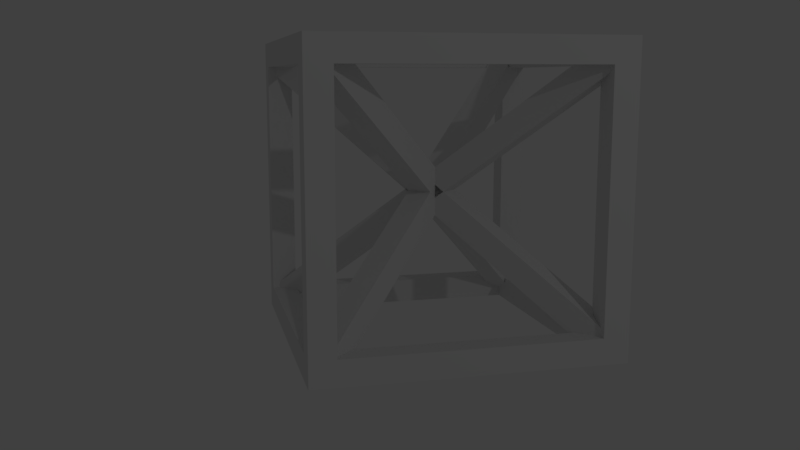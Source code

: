 # Source: torre-simples.blend  (saved by Blender 2.78.0; exported with 4.5.12 LTS)
import bpy
from mathutils import Matrix  # noqa: F401  (used for matrix-valued properties, if any)

bpy.ops.wm.read_factory_settings(use_empty=True)
scene = bpy.context.scene
scene.name = 'Scene'

# ---- collections
col_collection_1 = bpy.data.collections.new('Collection 1'); scene.collection.children.link(col_collection_1)

# ---- world
world_world = bpy.data.worlds.new('World'); scene.world = world_world
world_world.color = (0.05088, 0.05088, 0.05088)
world_world.use_sun_shadow = False
world_world.sun_shadow_jitter_overblur = 0.0
world_world.cycles.sampling_method = 'MANUAL'

# ---- cameras
cam_camera = bpy.data.cameras.new('Camera')
cam_camera.clip_end = 100.0
cam_camera.lens = 35.0
cam_camera.sensor_width = 32.0
cam_camera.sensor_height = 18.0
cam_camera.ortho_scale = 7.314
cam_camera.dof.focus_distance = 0.0

# ---- lights
light_lamp = bpy.data.lights.new('Lamp', 'POINT')
light_lamp.transmission_factor = 0.0
light_lamp.cutoff_distance = 30.0
light_lamp.energy = 100.0
light_lamp.shadow_buffer_clip_start = 1.001
light_lamp.shadow_soft_size = 0.1
light_lamp.shadow_maximum_resolution = 0.006
light_lamp.use_absolute_resolution = True

# ---- meshes
me_cube_012 = bpy.data.meshes.new('Cube.012')
me_cube_012.from_pydata([(-1.413, -0.08505, 0.08505), (1.413, -0.08505, 0.08505), (1.413, -0.08505, -0.08505), (-1.413, -0.08505, -0.08505), (-1.413, 0.08505, 0.08505), (1.413, 0.08505, 0.08505), (-1.413, 0.08505, -0.08505), (1.413, 0.08505, -0.08505)], [], [(2, 3, 6, 7), (5, 7, 6, 4), (2, 7, 5, 1), (0, 4, 6, 3), (2, 1, 0, 3), (0, 1, 5, 4)])
me_cube_012.use_remesh_preserve_volume = False
me_cube_012.use_remesh_preserve_attributes = False
me_cube_012.use_mirror_vertex_groups = False
me_cube_012.update()
me_cube_013 = bpy.data.meshes.new('Cube.013')
me_cube_013.from_pydata([(-1.413, -0.08505, 0.08505), (1.413, -0.08505, 0.08505), (1.413, -0.08505, -0.08505), (-1.413, -0.08505, -0.08505), (-1.413, 0.08505, 0.08505), (1.413, 0.08505, 0.08505), (-1.413, 0.08505, -0.08505), (1.413, 0.08505, -0.08505)], [], [(2, 3, 6, 7), (5, 7, 6, 4), (2, 7, 5, 1), (0, 4, 6, 3), (2, 1, 0, 3), (0, 1, 5, 4)])
me_cube_013.use_remesh_preserve_volume = False
me_cube_013.use_remesh_preserve_attributes = False
me_cube_013.use_mirror_vertex_groups = False
me_cube_013.update()
me_cube_011 = bpy.data.meshes.new('Cube.011')
me_cube_011.from_pydata([(-1.413, -0.08505, 0.08505), (1.413, -0.08505, 0.08505), (1.413, -0.08505, -0.08505), (-1.413, -0.08505, -0.08505), (-1.413, 0.08505, 0.08505), (1.413, 0.08505, 0.08505), (-1.413, 0.08505, -0.08505), (1.413, 0.08505, -0.08505)], [], [(2, 3, 6, 7), (5, 7, 6, 4), (2, 7, 5, 1), (0, 4, 6, 3), (2, 1, 0, 3), (0, 1, 5, 4)])
me_cube_011.use_remesh_preserve_volume = False
me_cube_011.use_remesh_preserve_attributes = False
me_cube_011.use_mirror_vertex_groups = False
me_cube_011.update()
me_cube_009 = bpy.data.meshes.new('Cube.009')
me_cube_009.from_pydata([(-1.413, -0.08505, 0.08505), (1.413, -0.08505, 0.08505), (1.413, -0.08505, -0.08505), (-1.413, -0.08505, -0.08505), (-1.413, 0.08505, 0.08505), (1.413, 0.08505, 0.08505), (-1.413, 0.08505, -0.08505), (1.413, 0.08505, -0.08505)], [], [(2, 3, 6, 7), (5, 7, 6, 4), (2, 7, 5, 1), (0, 4, 6, 3), (2, 1, 0, 3), (0, 1, 5, 4)])
me_cube_009.use_remesh_preserve_volume = False
me_cube_009.use_remesh_preserve_attributes = False
me_cube_009.use_mirror_vertex_groups = False
me_cube_009.update()
me_cube_004 = bpy.data.meshes.new('Cube.004')
me_cube_004.from_pydata([(-1.0, -1.0, -1.0), (-1.0, -0.8299, -0.8299), (-1.0, 0.8299, -0.8299), (-1.0, 0.8299, 0.8299), (-1.0, 1.0, 1.0), (-1.0, 1.0, -1.0), (-0.8299, 0.8299, -1.0), (-0.8299, -0.8299, -1.0), (0.8299, -0.8299, -1.0), (1.0, -1.0, -1.0), (1.0, 1.0, -1.0), (0.8299, 0.8299, -1.0), (-1.0, -1.0, 1.0), (-1.0, -0.8299, 0.8299), (-0.8299, 0.8299, -0.8299), (-0.8299, -0.8299, -0.8299), (-0.8299, 0.8299, 0.8299), (-0.8299, 1.0, 0.8299), (-0.8299, 1.0, -0.8299), (1.0, 1.0, 1.0), (0.8299, 1.0, 0.8299), (0.8299, 1.0, -0.8299), (1.0, 0.8299, 0.8299), (1.0, 0.8299, -0.8299), (1.0, -0.8299, -0.8299), (-0.8299, -1.0, -0.8299), (1.0, -1.0, 1.0), (0.8299, -1.0, 0.8299), (0.8299, -1.0, -0.8299), (-0.8299, -1.0, 0.8299), (-0.8299, -0.8299, 1.0), (-0.8299, 0.8299, 1.0), (0.8299, 0.8299, 1.0), (0.8299, -0.8299, 1.0), (-0.8299, -0.8299, 0.8299), (0.8299, 0.8299, 0.8299), (-0.8299, 0.8299, 0.8299), (-0.8299, 0.8299, -0.8299), (0.8299, 0.8299, -0.8299), (1.0, -0.8299, 0.8299), (0.8299, 0.8299, -0.8299), (0.8299, 0.8299, 0.8299), (0.8299, -0.8299, -0.8299), (0.8299, -0.8299, -0.8299), (0.8299, -0.8299, 0.8299), (0.8299, -0.8299, 0.8299)], [], [(0, 1, 2, 3, 4, 5), (0, 5, 6, 7, 8, 9), (5, 10, 9, 8, 11, 6), (0, 12, 4, 3, 13, 1), (14, 2, 1, 15), (16, 3, 2, 14), (17, 18, 5, 4, 19, 20), (18, 21, 20, 19, 10, 5), (10, 19, 22, 23, 24, 9), (25, 0, 9, 26, 27, 28), (29, 27, 26, 12, 0, 25), (4, 12, 30, 31, 32, 19), (12, 26, 19, 32, 33, 30), (34, 13, 3, 16), (34, 15, 1, 13), (17, 20, 35, 36), (37, 18, 17, 36), (21, 18, 37, 38), (20, 21, 38, 35), (9, 24, 39, 22, 19, 26), (40, 23, 22, 41), (42, 24, 23, 40), (15, 25, 28, 43), (43, 28, 27, 44), (29, 25, 15, 34), (44, 27, 29, 34), (45, 39, 24, 42), (41, 22, 39, 45), (42, 43, 44, 45), (41, 35, 38, 40), (14, 37, 36, 16), (8, 7, 15, 43, 42), (42, 40, 11, 8), (14, 15, 7, 6), (11, 40, 38, 37, 14, 6), (33, 45, 44, 34, 30), (33, 32, 41, 45), (31, 30, 34, 16), (31, 16, 36, 35, 41, 32)])
me_cube_004.use_remesh_preserve_volume = False
me_cube_004.use_remesh_preserve_attributes = False
me_cube_004.use_mirror_vertex_groups = False
me_cube_004.update()

# ---- objects
ob_cube_004 = bpy.data.objects.new('Cube.004', me_cube_012)
ob_cube_005 = bpy.data.objects.new('Cube.005', me_cube_013)
ob_cube_000 = bpy.data.objects.new('Cube.000', me_cube_011)
ob_cube_003 = bpy.data.objects.new('Cube.003', me_cube_009)
ob_cube_002 = bpy.data.objects.new('Cube.002', me_cube_004)
ob_lamp = bpy.data.objects.new('Lamp', light_lamp)
ob_camera = bpy.data.objects.new('Camera', cam_camera)

# ---- transforms, parenting, visibility, modifiers, constraints
ob_cube_004.location = (0.0, 0.0, 1.0)
ob_cube_004.rotation_euler = (-0.005256, -0.6066, 7.07)
ob_cube_004.scale = (1.1, 1.0, 1.0)
ob_cube_004.lineart.crease_threshold = 0.0
ob_cube_005.parent = ob_cube_004
ob_cube_005.matrix_parent_inverse = Matrix(((-2.515e-07, 0.7447, 0.5214, -0.5214), (-1.0, -3.378e-07, -1.164e-14, -0.0581), (1.937e-07, -0.5736, 0.8192, -0.8192), (0.0, 0.0, 0.0, 1.0)))
ob_cube_005.location = (-0.0581, 0.0, 1.0)
ob_cube_005.rotation_euler = (0.0, 0.6109, 1.571)
ob_cube_005.scale = (1.1, 1.0, 1.0)
ob_cube_005.lineart.crease_threshold = 0.0
ob_cube_000.parent = ob_cube_004
ob_cube_000.matrix_parent_inverse = Matrix(((-2.515e-07, 0.7447, 0.5214, -0.5214), (-1.0, -3.378e-07, -1.164e-14, -0.0581), (1.937e-07, -0.5736, 0.8192, -0.8192), (0.0, 0.0, 0.0, 1.0)))
ob_cube_000.location = (-0.0581, 0.0, 1.0)
ob_cube_000.rotation_euler = (0.0, 0.6109, 0.0)
ob_cube_000.scale = (1.1, 1.0, 1.0)
ob_cube_000.lineart.crease_threshold = 0.0
ob_cube_003.parent = ob_cube_004
ob_cube_003.matrix_parent_inverse = Matrix(((-2.515e-07, 0.7447, 0.5214, -0.5214), (-1.0, -3.378e-07, -1.164e-14, -0.0581), (1.937e-07, -0.5736, 0.8192, -0.8192), (0.0, 0.0, 0.0, 1.0)))
ob_cube_003.location = (-0.0581, 0.0, 1.0)
ob_cube_003.rotation_euler = (0.0, -0.6109, 0.0)
ob_cube_003.scale = (1.1, 1.0, 1.0)
ob_cube_003.lineart.crease_threshold = 0.0
ob_cube_002.location = (0.0, 0.0, 1.0)
ob_cube_002.lineart.crease_threshold = 0.0
ob_lamp.location = (4.076, -9.153, 5.904)
ob_lamp.rotation_euler = (0.6503, 0.05522, 1.866)
ob_lamp.lock_rotations_4d = False
ob_lamp.empty_display_type = 'ARROWS'
ob_lamp.color = (0.0, 0.0, 0.0, 0.0)
ob_lamp.lineart.crease_threshold = 0.0
ob_camera.location = (-1.651, -5.726, 1.759)
ob_camera.rotation_euler = (1.403, 3.81e-05, 6.037)
ob_camera.lock_rotations_4d = False
ob_camera.empty_display_type = 'ARROWS'
ob_camera.color = (0.0, 0.0, 0.0, 0.0)
ob_camera.display_type = 'WIRE'
ob_camera.lineart.crease_threshold = 0.0

# ---- collection membership
col_collection_1.objects.link(ob_cube_004)
col_collection_1.objects.link(ob_cube_005)
col_collection_1.objects.link(ob_cube_000)
col_collection_1.objects.link(ob_cube_003)
col_collection_1.objects.link(ob_cube_002)
col_collection_1.objects.link(ob_lamp)
col_collection_1.objects.link(ob_camera)

# ---- scene / render settings (as saved in the file)
scene.camera = ob_camera
scene.frame_start = 1; scene.frame_end = 250; scene.frame_set(6)
scene.render.engine = 'CYCLES'
scene.render.resolution_percentage = 50
scene.render.dither_intensity = 0.0
scene.cycles.use_denoising = False
scene.cycles.samples = 200
scene.cycles.sampling_pattern = 'TABULATED_SOBOL'
scene.cycles.light_sampling_threshold = 0.0
scene.cycles.use_adaptive_sampling = False
scene.cycles.use_light_tree = False
scene.cycles.blur_glossy = 0.0
scene.cycles.sample_clamp_indirect = 0.0
scene.view_settings.view_transform = 'Standard'
bpy.context.view_layer.update()
